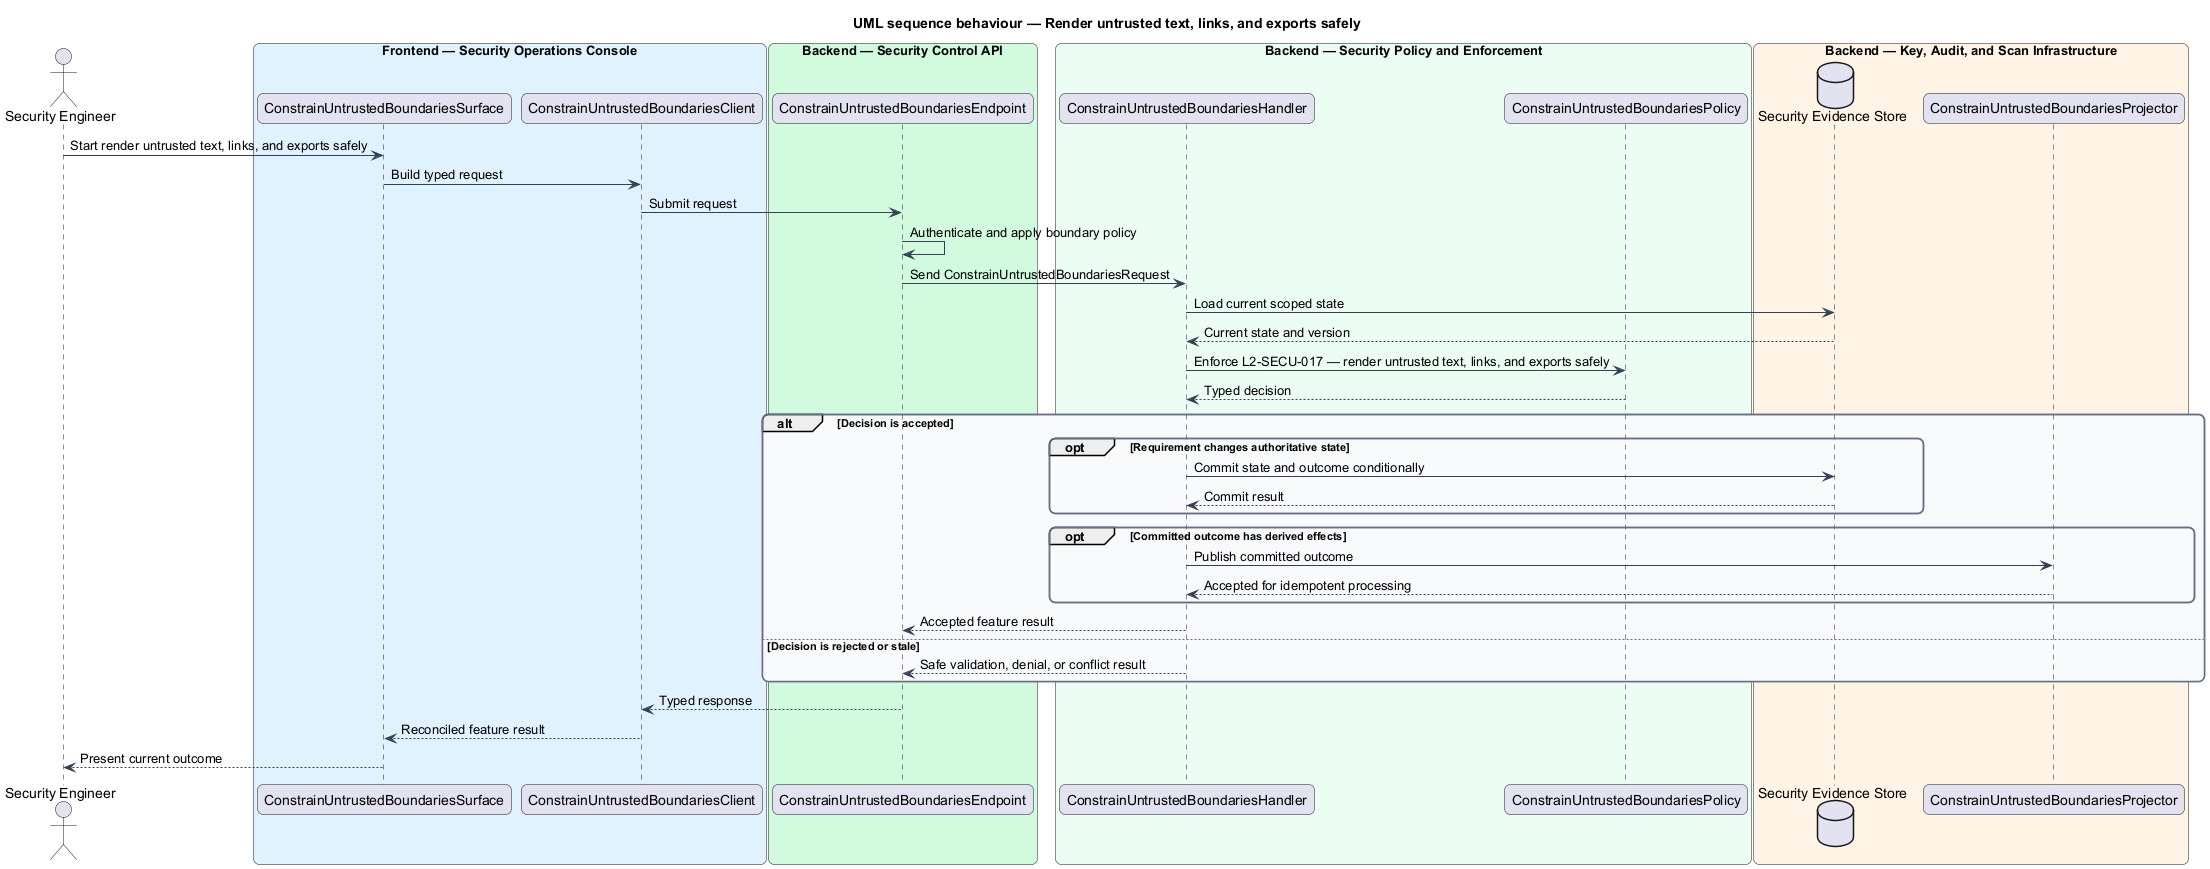

The diagram above was rendered by PlantUML. Its source (embedded in the PNG):
@startuml
title UML sequence behaviour — Render untrusted text, links, and exports safely
skinparam backgroundColor #FFFFFF
skinparam shadowing false
skinparam roundcorner 12
skinparam defaultFontName Arial
skinparam ArrowColor #344054
skinparam rectangle {
  BorderColor #344054
  FontColor #101828
}
skinparam package {
  BorderColor #667085
  FontColor #101828
  BackgroundColor #F9FAFB
}
actor "Security Engineer" as actor
box "Frontend — Security Operations Console" #E0F2FE
  participant "ConstrainUntrustedBoundariesSurface" as surface
  participant "ConstrainUntrustedBoundariesClient" as client
end box
box "Backend — Security Control API" #D1FADF
  participant "ConstrainUntrustedBoundariesEndpoint" as endpoint
end box
box "Backend — Security Policy and Enforcement" #ECFDF3
  participant "ConstrainUntrustedBoundariesHandler" as handler
  participant "ConstrainUntrustedBoundariesPolicy" as policy
end box
box "Backend — Key, Audit, and Scan Infrastructure" #FFF4E5
  database "Security Evidence Store" as store
  participant "ConstrainUntrustedBoundariesProjector" as projector
end box

actor -> surface : Start render untrusted text, links, and exports safely
surface -> client : Build typed request
client -> endpoint : Submit request
endpoint -> endpoint : Authenticate and apply boundary policy
endpoint -> handler : Send ConstrainUntrustedBoundariesRequest
handler -> store : Load current scoped state
store --> handler : Current state and version
handler -> policy : Enforce L2-SECU-017 — render untrusted text, links, and exports safely
policy --> handler : Typed decision
alt Decision is accepted
  opt Requirement changes authoritative state
    handler -> store : Commit state and outcome conditionally
    store --> handler : Commit result
  end
  opt Committed outcome has derived effects
    handler -> projector : Publish committed outcome
    projector --> handler : Accepted for idempotent processing
  end
  handler --> endpoint : Accepted feature result
else Decision is rejected or stale
  handler --> endpoint : Safe validation, denial, or conflict result
end
endpoint --> client : Typed response
client --> surface : Reconciled feature result
surface --> actor : Present current outcome
@enduml